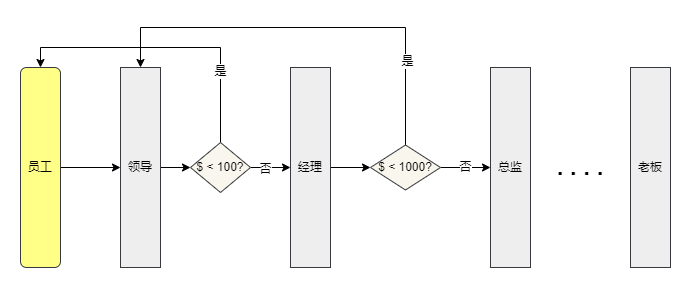

The diagram above was exported from draw.io. Its source (the exported page's mxGraphModel, read from the mxfile embedded in the PNG):
<mxGraphModel dx="782" dy="436" grid="1" gridSize="10" guides="1" tooltips="1" connect="1" arrows="1" fold="1" page="1" pageScale="1" pageWidth="827" pageHeight="1169" math="0" shadow="0">
  <root>
    <mxCell id="0" />
    <mxCell id="1" parent="0" />
    <mxCell id="Ux-a2DFIv6GYzPmRBUb7-7" style="edgeStyle=orthogonalEdgeStyle;rounded=0;orthogonalLoop=1;jettySize=auto;html=1;" parent="1" source="U8gxg-TxKMIEry0dLAKl-1" target="Ux-a2DFIv6GYzPmRBUb7-1" edge="1">
      <mxGeometry relative="1" as="geometry" />
    </mxCell>
    <mxCell id="U8gxg-TxKMIEry0dLAKl-1" value="员工" style="rounded=1;whiteSpace=wrap;html=1;fillColor=#ffff88;strokeColor=#36393d;" parent="1" vertex="1">
      <mxGeometry x="100" y="710" width="40" height="200" as="geometry" />
    </mxCell>
    <mxCell id="Ux-a2DFIv6GYzPmRBUb7-9" style="edgeStyle=orthogonalEdgeStyle;rounded=0;orthogonalLoop=1;jettySize=auto;html=1;entryX=0;entryY=0.5;entryDx=0;entryDy=0;" parent="1" source="Ux-a2DFIv6GYzPmRBUb7-1" target="Ux-a2DFIv6GYzPmRBUb7-6" edge="1">
      <mxGeometry relative="1" as="geometry" />
    </mxCell>
    <mxCell id="Ux-a2DFIv6GYzPmRBUb7-1" value="领导" style="rounded=0;whiteSpace=wrap;html=1;fillColor=#eeeeee;strokeColor=#36393d;" parent="1" vertex="1">
      <mxGeometry x="200" y="710" width="40" height="200" as="geometry" />
    </mxCell>
    <mxCell id="Ux-a2DFIv6GYzPmRBUb7-20" style="edgeStyle=orthogonalEdgeStyle;rounded=0;orthogonalLoop=1;jettySize=auto;html=1;exitX=1;exitY=0.5;exitDx=0;exitDy=0;fontSize=24;entryX=0;entryY=0.5;entryDx=0;entryDy=0;" parent="1" source="Ux-a2DFIv6GYzPmRBUb7-3" target="Ux-a2DFIv6GYzPmRBUb7-14" edge="1">
      <mxGeometry relative="1" as="geometry">
        <mxPoint x="430" y="850" as="targetPoint" />
      </mxGeometry>
    </mxCell>
    <mxCell id="Ux-a2DFIv6GYzPmRBUb7-3" value="经理" style="whiteSpace=wrap;html=1;rounded=0;fillColor=#eeeeee;strokeColor=#36393d;" parent="1" vertex="1">
      <mxGeometry x="370" y="710" width="40" height="200" as="geometry" />
    </mxCell>
    <mxCell id="Ux-a2DFIv6GYzPmRBUb7-4" value="总监" style="whiteSpace=wrap;html=1;fillColor=#eeeeee;strokeColor=#36393d;" parent="1" vertex="1">
      <mxGeometry x="570" y="710" width="40" height="200" as="geometry" />
    </mxCell>
    <mxCell id="Ux-a2DFIv6GYzPmRBUb7-5" value="老板" style="rounded=0;whiteSpace=wrap;html=1;fontFamily=Helvetica;fontSize=12;fontColor=rgb(0, 0, 0);align=center;strokeColor=#36393d;fillColor=#eeeeee;" parent="1" vertex="1">
      <mxGeometry x="710" y="710" width="40" height="200" as="geometry" />
    </mxCell>
    <mxCell id="Ux-a2DFIv6GYzPmRBUb7-10" style="edgeStyle=orthogonalEdgeStyle;rounded=0;orthogonalLoop=1;jettySize=auto;html=1;entryX=0.5;entryY=0;entryDx=0;entryDy=0;" parent="1" source="Ux-a2DFIv6GYzPmRBUb7-6" target="U8gxg-TxKMIEry0dLAKl-1" edge="1">
      <mxGeometry relative="1" as="geometry">
        <Array as="points">
          <mxPoint x="300" y="690" />
          <mxPoint x="120" y="690" />
        </Array>
      </mxGeometry>
    </mxCell>
    <mxCell id="Ux-a2DFIv6GYzPmRBUb7-11" value="是" style="edgeLabel;html=1;align=center;verticalAlign=middle;resizable=0;points=[];" parent="Ux-a2DFIv6GYzPmRBUb7-10" vertex="1" connectable="0">
      <mxGeometry x="-0.5144" y="1" relative="1" as="geometry">
        <mxPoint as="offset" />
      </mxGeometry>
    </mxCell>
    <mxCell id="Ux-a2DFIv6GYzPmRBUb7-12" style="edgeStyle=orthogonalEdgeStyle;rounded=0;orthogonalLoop=1;jettySize=auto;html=1;exitX=1;exitY=0.5;exitDx=0;exitDy=0;entryX=0;entryY=0.5;entryDx=0;entryDy=0;" parent="1" source="Ux-a2DFIv6GYzPmRBUb7-6" target="Ux-a2DFIv6GYzPmRBUb7-3" edge="1">
      <mxGeometry relative="1" as="geometry" />
    </mxCell>
    <mxCell id="Ux-a2DFIv6GYzPmRBUb7-13" value="否" style="edgeLabel;html=1;align=center;verticalAlign=middle;resizable=0;points=[];" parent="Ux-a2DFIv6GYzPmRBUb7-12" vertex="1" connectable="0">
      <mxGeometry x="-0.3185" y="-1" relative="1" as="geometry">
        <mxPoint as="offset" />
      </mxGeometry>
    </mxCell>
    <mxCell id="Ux-a2DFIv6GYzPmRBUb7-6" value="$ &amp;lt; 100?" style="rhombus;whiteSpace=wrap;html=1;fillColor=#f9f7ed;strokeColor=#36393d;" parent="1" vertex="1">
      <mxGeometry x="270" y="785" width="60" height="50" as="geometry" />
    </mxCell>
    <mxCell id="Ux-a2DFIv6GYzPmRBUb7-16" style="edgeStyle=orthogonalEdgeStyle;rounded=0;orthogonalLoop=1;jettySize=auto;html=1;entryX=0.5;entryY=0;entryDx=0;entryDy=0;exitX=0.5;exitY=0;exitDx=0;exitDy=0;" parent="1" source="Ux-a2DFIv6GYzPmRBUb7-14" target="Ux-a2DFIv6GYzPmRBUb7-1" edge="1">
      <mxGeometry relative="1" as="geometry">
        <Array as="points">
          <mxPoint x="485" y="670" />
          <mxPoint x="220" y="670" />
        </Array>
      </mxGeometry>
    </mxCell>
    <mxCell id="Ux-a2DFIv6GYzPmRBUb7-17" value="是" style="edgeLabel;html=1;align=center;verticalAlign=middle;resizable=0;points=[];" parent="Ux-a2DFIv6GYzPmRBUb7-16" vertex="1" connectable="0">
      <mxGeometry x="-0.6033" y="-1" relative="1" as="geometry">
        <mxPoint as="offset" />
      </mxGeometry>
    </mxCell>
    <mxCell id="Ux-a2DFIv6GYzPmRBUb7-18" value="否" style="edgeStyle=orthogonalEdgeStyle;rounded=0;orthogonalLoop=1;jettySize=auto;html=1;exitX=1;exitY=0.5;exitDx=0;exitDy=0;entryX=0;entryY=0.5;entryDx=0;entryDy=0;" parent="1" source="Ux-a2DFIv6GYzPmRBUb7-14" target="Ux-a2DFIv6GYzPmRBUb7-4" edge="1">
      <mxGeometry relative="1" as="geometry" />
    </mxCell>
    <mxCell id="Ux-a2DFIv6GYzPmRBUb7-14" value="$ &amp;lt; 1000?" style="rhombus;whiteSpace=wrap;html=1;fillColor=#f9f7ed;strokeColor=#36393d;" parent="1" vertex="1">
      <mxGeometry x="450" y="787.5" width="70" height="45" as="geometry" />
    </mxCell>
    <mxCell id="Ux-a2DFIv6GYzPmRBUb7-19" value="&lt;font style=&quot;font-size: 24px&quot;&gt;&lt;b&gt;. . . .&lt;/b&gt;&lt;/font&gt;" style="text;html=1;strokeColor=none;fillColor=none;align=center;verticalAlign=middle;whiteSpace=wrap;rounded=0;" parent="1" vertex="1">
      <mxGeometry x="630" y="795" width="60" height="30" as="geometry" />
    </mxCell>
  </root>
</mxGraphModel>